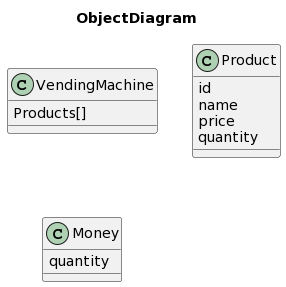

The diagram above was rendered by PlantUML. Its source (embedded in the PNG):
@startuml
title ObjectDiagram
class VendingMachine{
Products[]
}
class Product{
id
name
price
quantity
}
class Money{
quantity
}
@enduml